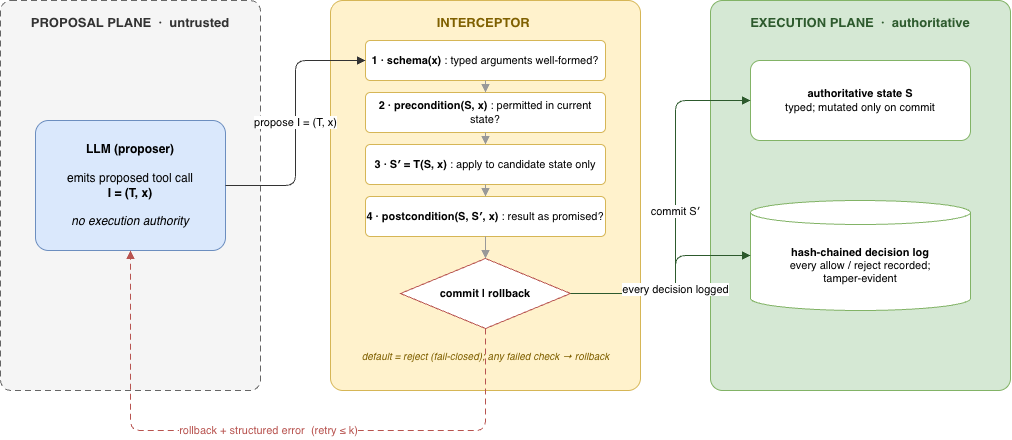

The diagram above was exported from draw.io. Its source (the exported page's mxGraphModel, read from the mxfile embedded in the PNG):
<mxGraphModel dx="1052" dy="909" grid="1" gridSize="10" guides="1" tooltips="1" connect="1" arrows="1" fold="1" page="1" pageScale="1" pageWidth="1120" pageHeight="560" math="0" shadow="0">
  <root>
    <mxCell id="0" />
    <mxCell id="1" parent="0" />
    <mxCell id="planeA" parent="1" style="rounded=1;whiteSpace=wrap;html=1;fillColor=#F5F5F5;strokeColor=#666666;dashed=1;dashPattern=6 4;verticalAlign=top;fontStyle=1;fontSize=13;fontColor=#333333;arcSize=4;spacingTop=8;" value="PROPOSAL PLANE  ·  untrusted" vertex="1">
      <mxGeometry height="390" width="260" x="40" y="60" as="geometry" />
    </mxCell>
    <mxCell id="llm" parent="1" style="rounded=1;whiteSpace=wrap;html=1;fillColor=#DAE8FC;strokeColor=#6C8EBF;fontSize=12;arcSize=10;" value="&lt;b&gt;LLM (proposer)&lt;/b&gt;&lt;br&gt;&lt;br&gt;emits proposed tool call&lt;br&gt;&lt;b&gt;I = (T, x)&lt;/b&gt;&lt;br&gt;&lt;br&gt;&lt;i&gt;no execution authority&lt;/i&gt;" vertex="1">
      <mxGeometry height="130" width="190" x="75" y="180" as="geometry" />
    </mxCell>
    <mxCell id="planeB" parent="1" style="rounded=1;whiteSpace=wrap;html=1;fillColor=#FFF2CC;strokeColor=#D6B656;verticalAlign=top;fontStyle=1;fontSize=13;fontColor=#7F6000;arcSize=4;spacingTop=8;" value="INTERCEPTOR&amp;nbsp;" vertex="1">
      <mxGeometry height="390" width="310" x="370" y="60" as="geometry" />
    </mxCell>
    <mxCell id="chk1" parent="1" style="rounded=1;whiteSpace=wrap;html=1;fillColor=#FFFFFF;strokeColor=#D6B656;fontSize=11;arcSize=12;" value="&lt;b&gt;1 · schema(x)&lt;/b&gt;&amp;nbsp;: typed arguments well-formed?" vertex="1">
      <mxGeometry height="40" width="240" x="405" y="100" as="geometry" />
    </mxCell>
    <mxCell id="chk2" parent="1" style="rounded=1;whiteSpace=wrap;html=1;fillColor=#FFFFFF;strokeColor=#D6B656;fontSize=11;arcSize=12;" value="&lt;b&gt;2 · precondition(S, x)&lt;/b&gt;&amp;nbsp;: permitted in current state?" vertex="1">
      <mxGeometry height="40" width="240" x="405" y="152" as="geometry" />
    </mxCell>
    <mxCell id="chk3" parent="1" style="rounded=1;whiteSpace=wrap;html=1;fillColor=#FFFFFF;strokeColor=#D6B656;fontSize=11;arcSize=12;" value="&lt;b&gt;3 · S′ = T(S, x)&lt;/b&gt;&amp;nbsp;: apply to candidate state only" vertex="1">
      <mxGeometry height="40" width="240" x="405" y="204" as="geometry" />
    </mxCell>
    <mxCell id="chk4" parent="1" style="rounded=1;whiteSpace=wrap;html=1;fillColor=#FFFFFF;strokeColor=#D6B656;fontSize=11;arcSize=12;" value="&lt;b&gt;4 · postcondition(S, S′, x)&lt;/b&gt;&amp;nbsp;: result as promised?" vertex="1">
      <mxGeometry height="40" width="240" x="405" y="256" as="geometry" />
    </mxCell>
    <mxCell id="gate" parent="1" style="rhombus;whiteSpace=wrap;html=1;fillColor=#FFFFFF;strokeColor=#B85450;fontSize=11;" value="&lt;b&gt;commit | rollback&lt;/b&gt;" vertex="1">
      <mxGeometry height="70" width="170" x="440" y="318" as="geometry" />
    </mxCell>
    <mxCell id="failclosed" parent="1" style="text;html=1;align=center;verticalAlign=middle;fontSize=10;fontColor=#7F6000;" value="&lt;i&gt;default = reject (fail-closed); any failed check → rollback&lt;/i&gt;" vertex="1">
      <mxGeometry height="30" width="280" x="385" y="400" as="geometry" />
    </mxCell>
    <mxCell id="planeC" parent="1" style="rounded=1;whiteSpace=wrap;html=1;fillColor=#D5E8D4;strokeColor=#82B366;verticalAlign=top;fontStyle=1;fontSize=13;fontColor=#2D5A2D;arcSize=4;spacingTop=8;" value="EXECUTION PLANE  ·  authoritative" vertex="1">
      <mxGeometry height="390" width="300" x="750" y="60" as="geometry" />
    </mxCell>
    <mxCell id="state" parent="1" style="rounded=1;whiteSpace=wrap;html=1;fillColor=#FFFFFF;strokeColor=#82B366;fontSize=11;arcSize=12;" value="&lt;b&gt;authoritative state S&lt;/b&gt;&lt;br&gt;typed; mutated only on commit" vertex="1">
      <mxGeometry height="80" width="220" x="790" y="120" as="geometry" />
    </mxCell>
    <mxCell id="log" parent="1" style="shape=cylinder3;whiteSpace=wrap;html=1;boundedLbl=1;backgroundOutline=1;size=12;fillColor=#FFFFFF;strokeColor=#82B366;fontSize=11;" value="&lt;b&gt;hash-chained decision log&lt;/b&gt;&lt;br&gt;every allow / reject recorded;&lt;br&gt;tamper-evident" vertex="1">
      <mxGeometry height="110" width="220" x="790" y="260" as="geometry" />
    </mxCell>
    <mxCell id="ePropose" edge="1" parent="1" source="llm" style="edgeStyle=orthogonalEdgeStyle;rounded=1;html=1;fontSize=11;strokeColor=#333333;exitX=1;exitY=0.5;entryX=0;entryY=0.5;endArrow=block;endFill=1;" target="chk1" value="propose I = (T, x)">
      <mxGeometry relative="1" as="geometry">
        <Array as="points">
          <mxPoint x="335" y="245" />
          <mxPoint x="335" y="120" />
        </Array>
      </mxGeometry>
    </mxCell>
    <mxCell id="e12" edge="1" parent="1" source="chk1" style="edgeStyle=orthogonalEdgeStyle;html=1;strokeColor=#999999;endArrow=block;endFill=1;exitX=0.5;exitY=1;entryX=0.5;entryY=0;" target="chk2">
      <mxGeometry relative="1" as="geometry" />
    </mxCell>
    <mxCell id="e23" edge="1" parent="1" source="chk2" style="edgeStyle=orthogonalEdgeStyle;html=1;strokeColor=#999999;endArrow=block;endFill=1;exitX=0.5;exitY=1;entryX=0.5;entryY=0;" target="chk3">
      <mxGeometry relative="1" as="geometry" />
    </mxCell>
    <mxCell id="e34" edge="1" parent="1" source="chk3" style="edgeStyle=orthogonalEdgeStyle;html=1;strokeColor=#999999;endArrow=block;endFill=1;exitX=0.5;exitY=1;entryX=0.5;entryY=0;" target="chk4">
      <mxGeometry relative="1" as="geometry" />
    </mxCell>
    <mxCell id="e4g" edge="1" parent="1" source="chk4" style="edgeStyle=orthogonalEdgeStyle;html=1;strokeColor=#999999;endArrow=block;endFill=1;exitX=0.5;exitY=1;entryX=0.5;entryY=0;" target="gate">
      <mxGeometry relative="1" as="geometry" />
    </mxCell>
    <mxCell id="eCommit" edge="1" parent="1" source="gate" style="edgeStyle=orthogonalEdgeStyle;rounded=1;html=1;fontSize=11;strokeColor=#2D5A2D;endArrow=block;endFill=1;exitX=1;exitY=0.5;entryX=0;entryY=0.5;" target="state" value="commit S′">
      <mxGeometry relative="1" as="geometry">
        <Array as="points">
          <mxPoint x="715" y="353" />
          <mxPoint x="715" y="160" />
        </Array>
      </mxGeometry>
    </mxCell>
    <mxCell id="eLog" edge="1" parent="1" source="gate" style="edgeStyle=orthogonalEdgeStyle;rounded=1;html=1;fontSize=11;strokeColor=#2D5A2D;endArrow=block;endFill=1;exitX=1;exitY=0.5;entryX=0;entryY=0.5;" target="log" value="every decision logged">
      <mxGeometry relative="1" as="geometry">
        <Array as="points">
          <mxPoint x="715" y="353" />
          <mxPoint x="715" y="315" />
        </Array>
      </mxGeometry>
    </mxCell>
    <mxCell id="eRollback" edge="1" parent="1" source="gate" style="edgeStyle=orthogonalEdgeStyle;rounded=1;html=1;fontSize=11;fontColor=#B85450;strokeColor=#B85450;dashed=1;dashPattern=6 4;endArrow=block;endFill=1;exitX=0.5;exitY=1;entryX=0.5;entryY=1;" target="llm" value="rollback + structured error  (retry ≤ k)">
      <mxGeometry relative="1" as="geometry">
        <Array as="points">
          <mxPoint x="525" y="490" />
          <mxPoint x="170" y="490" />
        </Array>
      </mxGeometry>
    </mxCell>
  </root>
</mxGraphModel>